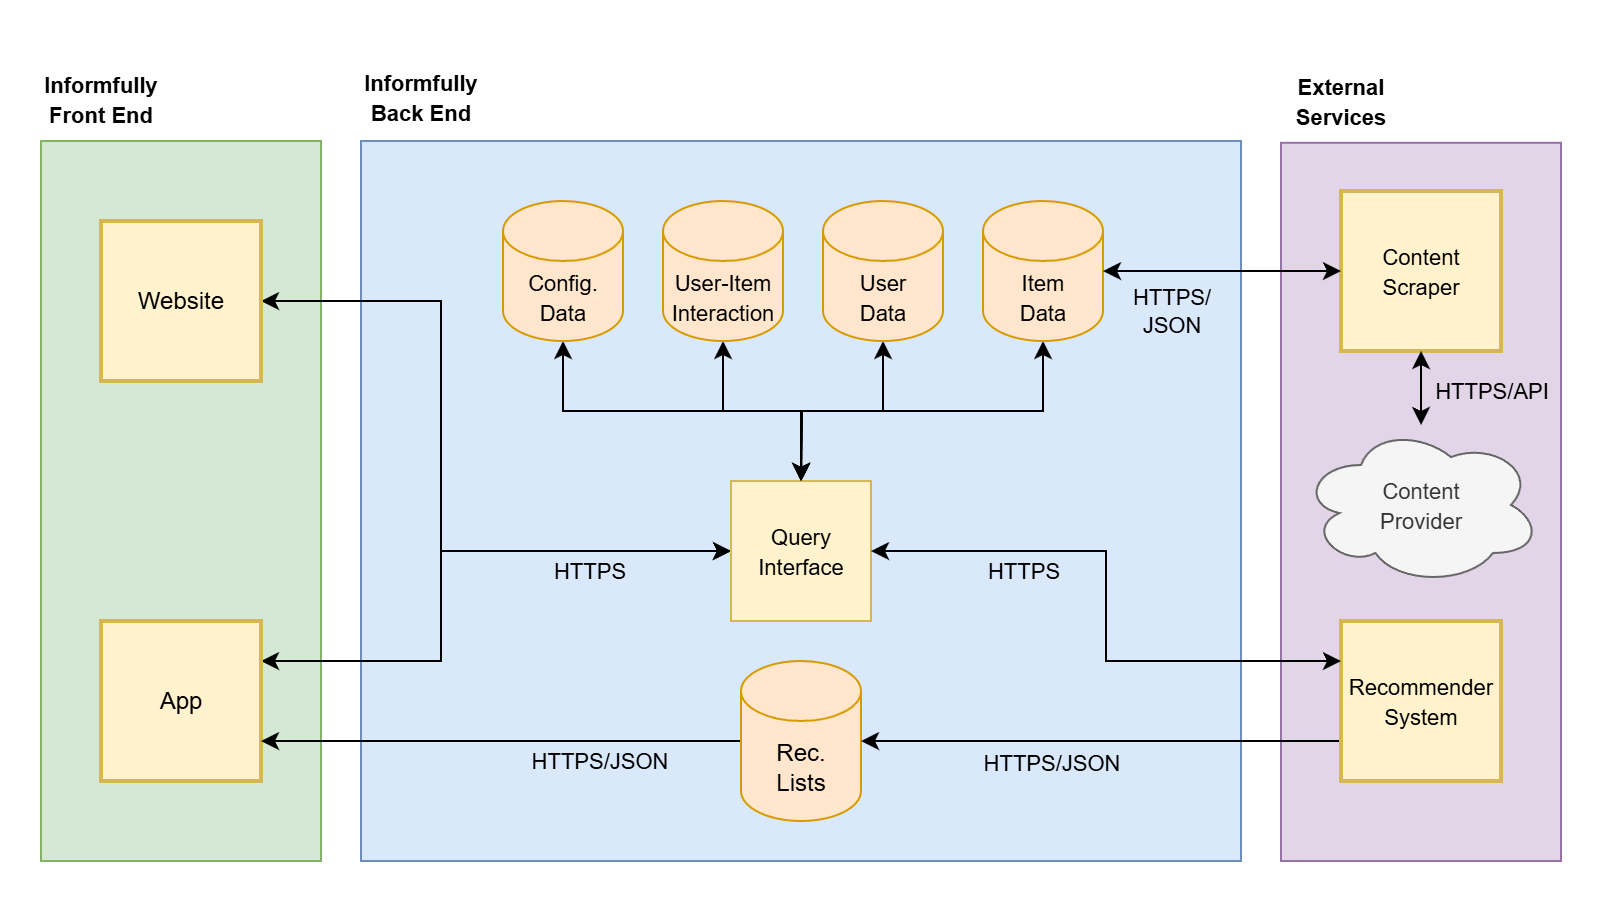

The diagram above was exported from draw.io. Its source (the exported page's mxGraphModel, read from the mxfile embedded in the PNG):
<mxGraphModel dx="1426" dy="111" grid="1" gridSize="10" guides="1" tooltips="1" connect="1" arrows="1" fold="1" page="1" pageScale="1" pageWidth="1100" pageHeight="850" math="0" shadow="0">
  <root>
    <mxCell id="0" />
    <mxCell id="1" parent="0" />
    <mxCell id="2" value="" style="rounded=0;whiteSpace=wrap;html=1;fillColor=#dae8fc;strokeColor=#6c8ebf;fontStyle=0" vertex="1" parent="1">
      <mxGeometry x="340" y="1114" width="440" height="360" as="geometry" />
    </mxCell>
    <mxCell id="3" value="" style="rounded=0;whiteSpace=wrap;html=1;fillColor=#e1d5e7;strokeColor=#9673a6;fontStyle=0" vertex="1" parent="1">
      <mxGeometry x="800" y="1114.9" width="140" height="359.1" as="geometry" />
    </mxCell>
    <mxCell id="4" value="" style="rounded=0;whiteSpace=wrap;html=1;fillColor=#d5e8d4;strokeColor=#82b366;fontStyle=0" vertex="1" parent="1">
      <mxGeometry x="180" y="1114" width="140" height="360" as="geometry" />
    </mxCell>
    <mxCell id="5" value="&lt;font style=&quot;font-size: 11px&quot;&gt;&lt;br&gt;Informfully&lt;br&gt;Front End&lt;/font&gt;" style="text;html=1;strokeColor=none;fillColor=none;align=center;verticalAlign=middle;whiteSpace=wrap;rounded=0;fontStyle=1" vertex="1" parent="1">
      <mxGeometry x="180" y="1075" width="60" height="21" as="geometry" />
    </mxCell>
    <mxCell id="6" value="&lt;font style=&quot;font-size: 11px&quot;&gt;&lt;br&gt;Informfully&lt;br&gt;Back End&lt;/font&gt;&lt;div&gt;&lt;/div&gt;" style="text;html=1;strokeColor=none;fillColor=none;align=center;verticalAlign=middle;whiteSpace=wrap;rounded=0;fontStyle=1" vertex="1" parent="1">
      <mxGeometry x="340" y="1075" width="60" height="20" as="geometry" />
    </mxCell>
    <mxCell id="7" style="edgeStyle=orthogonalEdgeStyle;rounded=0;orthogonalLoop=1;jettySize=auto;html=1;exitX=1;exitY=0.25;exitDx=0;exitDy=0;entryX=0;entryY=0.5;entryDx=0;entryDy=0;startArrow=classic;startFill=1;strokeWidth=1;fontStyle=0" edge="1" source="8" target="24" parent="1">
      <mxGeometry relative="1" as="geometry">
        <Array as="points">
          <mxPoint x="380" y="1374" />
          <mxPoint x="380" y="1319" />
        </Array>
      </mxGeometry>
    </mxCell>
    <mxCell id="8" value="App" style="whiteSpace=wrap;html=1;aspect=fixed;fillColor=#fff2cc;strokeColor=#d6b656;strokeWidth=2;fontStyle=0" vertex="1" parent="1">
      <mxGeometry x="210" y="1354" width="80" height="80" as="geometry" />
    </mxCell>
    <mxCell id="9" value="HTTPS" style="edgeStyle=orthogonalEdgeStyle;rounded=0;orthogonalLoop=1;jettySize=auto;html=1;exitX=1;exitY=0.5;exitDx=0;exitDy=0;entryX=0;entryY=0.5;entryDx=0;entryDy=0;startArrow=classic;startFill=1;fontStyle=0;labelBackgroundColor=none;strokeWidth=1;" edge="1" source="10" target="24" parent="1">
      <mxGeometry x="0.6109" y="-10" relative="1" as="geometry">
        <Array as="points">
          <mxPoint x="380" y="1194" />
          <mxPoint x="380" y="1319" />
        </Array>
        <mxPoint x="-1" as="offset" />
      </mxGeometry>
    </mxCell>
    <mxCell id="10" value="Website" style="whiteSpace=wrap;html=1;aspect=fixed;fillColor=#fff2cc;strokeColor=#d6b656;strokeWidth=2;fontStyle=0" vertex="1" parent="1">
      <mxGeometry x="210" y="1154" width="80" height="80" as="geometry" />
    </mxCell>
    <mxCell id="11" value="&lt;span&gt;HTTPS/JSON&lt;/span&gt;" style="edgeStyle=orthogonalEdgeStyle;rounded=0;orthogonalLoop=1;jettySize=auto;html=1;entryX=1;entryY=0.75;entryDx=0;entryDy=0;startArrow=none;startFill=0;strokeWidth=1;labelBackgroundColor=none;fontStyle=0" edge="1" source="12" target="8" parent="1">
      <mxGeometry x="-0.4074" y="10" relative="1" as="geometry">
        <mxPoint as="offset" />
        <mxPoint x="440.0000000000002" y="952" as="sourcePoint" />
        <mxPoint x="440.0000000000002" y="741" as="targetPoint" />
      </mxGeometry>
    </mxCell>
    <mxCell id="12" value="Rec.&lt;br&gt;Lists" style="shape=cylinder3;whiteSpace=wrap;html=1;boundedLbl=1;backgroundOutline=1;size=15;fillColor=#ffe6cc;strokeColor=#d79b00;fontStyle=0" vertex="1" parent="1">
      <mxGeometry x="530" y="1374" width="60" height="80" as="geometry" />
    </mxCell>
    <mxCell id="13" value="&lt;font style=&quot;font-size: 11px&quot;&gt;External&lt;br&gt;Services&lt;/font&gt;" style="text;html=1;strokeColor=none;fillColor=none;align=center;verticalAlign=middle;whiteSpace=wrap;rounded=0;fontStyle=1" vertex="1" parent="1">
      <mxGeometry x="800" y="1084" width="60" height="20" as="geometry" />
    </mxCell>
    <mxCell id="14" value="&lt;font style=&quot;font-size: 11px&quot;&gt;Content&lt;br&gt;Provider&lt;/font&gt;" style="ellipse;shape=cloud;whiteSpace=wrap;html=1;fillColor=#f5f5f5;strokeColor=#666666;fontColor=#333333;fontStyle=0" vertex="1" parent="1">
      <mxGeometry x="810" y="1256" width="120" height="80" as="geometry" />
    </mxCell>
    <mxCell id="15" style="edgeStyle=orthogonalEdgeStyle;rounded=0;orthogonalLoop=1;jettySize=auto;html=1;exitX=0.5;exitY=1;exitDx=0;exitDy=0;exitPerimeter=0;strokeWidth=1;startArrow=classic;startFill=1;fontStyle=0" edge="1" source="16" target="24" parent="1">
      <mxGeometry relative="1" as="geometry" />
    </mxCell>
    <mxCell id="16" value="&lt;font style=&quot;font-size: 11px&quot;&gt;User-Item&lt;br&gt;Interaction&lt;/font&gt;" style="shape=cylinder3;whiteSpace=wrap;html=1;boundedLbl=1;backgroundOutline=1;size=15;fillColor=#ffe6cc;strokeColor=#d79b00;fontStyle=0" vertex="1" parent="1">
      <mxGeometry x="491" y="1144" width="60" height="70" as="geometry" />
    </mxCell>
    <mxCell id="17" style="edgeStyle=orthogonalEdgeStyle;rounded=0;orthogonalLoop=1;jettySize=auto;html=1;entryX=1;entryY=0.5;entryDx=0;entryDy=0;entryPerimeter=0;startArrow=none;startFill=0;exitX=0;exitY=0.75;exitDx=0;exitDy=0;fontStyle=0;strokeWidth=1;" edge="1" source="19" target="12" parent="1">
      <mxGeometry relative="1" as="geometry">
        <Array as="points">
          <mxPoint x="850" y="1414" />
          <mxPoint x="850" y="1414" />
        </Array>
      </mxGeometry>
    </mxCell>
    <mxCell id="18" value="HTTPS/JSON" style="edgeLabel;html=1;align=center;verticalAlign=middle;resizable=0;points=[];fontStyle=0;labelBackgroundColor=none;" vertex="1" connectable="0" parent="17">
      <mxGeometry x="-0.3324" y="3" relative="1" as="geometry">
        <mxPoint x="-93" y="7" as="offset" />
      </mxGeometry>
    </mxCell>
    <mxCell id="19" value="&lt;font style=&quot;font-size: 11px&quot;&gt;Recommender&lt;br&gt;System&lt;/font&gt;" style="whiteSpace=wrap;html=1;aspect=fixed;fillColor=#fff2cc;strokeColor=#d6b656;strokeWidth=2;fontStyle=0" vertex="1" parent="1">
      <mxGeometry x="830" y="1354" width="80" height="80" as="geometry" />
    </mxCell>
    <mxCell id="20" value="" style="group;strokeWidth=2;fontStyle=0" vertex="1" connectable="0" parent="1">
      <mxGeometry x="830" y="1139" width="80" height="80" as="geometry" />
    </mxCell>
    <mxCell id="21" value="" style="rounded=0;whiteSpace=wrap;html=1;fillColor=#fff2cc;strokeColor=#d6b656;strokeWidth=2;fontStyle=0" vertex="1" parent="20">
      <mxGeometry width="80" height="80" as="geometry" />
    </mxCell>
    <mxCell id="22" value="&lt;font style=&quot;font-size: 11px&quot;&gt;Content&lt;br&gt;Scraper&lt;/font&gt;" style="whiteSpace=wrap;html=1;aspect=fixed;fillColor=#fff2cc;strokeColor=none;fontStyle=0" vertex="1" parent="20">
      <mxGeometry x="5" y="5" width="70" height="70" as="geometry" />
    </mxCell>
    <mxCell id="23" value="" style="group;fontStyle=0" vertex="1" connectable="0" parent="1">
      <mxGeometry x="525" y="1284" width="70" height="70" as="geometry" />
    </mxCell>
    <mxCell id="24" value="" style="rounded=0;whiteSpace=wrap;html=1;fillColor=#fff2cc;strokeColor=#d6b656;fontStyle=0" vertex="1" parent="23">
      <mxGeometry width="70" height="70" as="geometry" />
    </mxCell>
    <mxCell id="25" value="&lt;font style=&quot;font-size: 11px&quot;&gt;Query Interface&lt;/font&gt;" style="whiteSpace=wrap;html=1;aspect=fixed;fillColor=#fff2cc;strokeColor=none;fontStyle=0" vertex="1" parent="23">
      <mxGeometry x="8.204999999999984" y="8.204999999999927" width="53.59375" height="53.59375" as="geometry" />
    </mxCell>
    <mxCell id="26" style="edgeStyle=orthogonalEdgeStyle;rounded=0;orthogonalLoop=1;jettySize=auto;html=1;exitX=0.5;exitY=1;exitDx=0;exitDy=0;exitPerimeter=0;strokeWidth=1;startArrow=classic;startFill=1;fontStyle=0" edge="1" source="27" parent="1">
      <mxGeometry relative="1" as="geometry">
        <mxPoint x="560" y="1284" as="targetPoint" />
      </mxGeometry>
    </mxCell>
    <mxCell id="27" value="&lt;font style=&quot;font-size: 11px&quot;&gt;Item&lt;br&gt;Data&lt;/font&gt;" style="shape=cylinder3;whiteSpace=wrap;html=1;boundedLbl=1;backgroundOutline=1;size=15;fillColor=#ffe6cc;strokeColor=#d79b00;fontStyle=0" vertex="1" parent="1">
      <mxGeometry x="651" y="1144" width="60" height="70" as="geometry" />
    </mxCell>
    <mxCell id="28" style="edgeStyle=orthogonalEdgeStyle;rounded=0;orthogonalLoop=1;jettySize=auto;html=1;exitX=0.5;exitY=1;exitDx=0;exitDy=0;exitPerimeter=0;strokeWidth=1;startArrow=classic;startFill=1;fontStyle=0" edge="1" source="29" parent="1">
      <mxGeometry relative="1" as="geometry">
        <mxPoint x="560" y="1284" as="targetPoint" />
      </mxGeometry>
    </mxCell>
    <mxCell id="29" value="&lt;font style=&quot;font-size: 11px&quot;&gt;User&lt;br&gt;Data&lt;/font&gt;" style="shape=cylinder3;whiteSpace=wrap;html=1;boundedLbl=1;backgroundOutline=1;size=15;fillColor=#ffe6cc;strokeColor=#d79b00;fontStyle=0" vertex="1" parent="1">
      <mxGeometry x="571" y="1144" width="60" height="70" as="geometry" />
    </mxCell>
    <mxCell id="30" style="edgeStyle=orthogonalEdgeStyle;rounded=0;orthogonalLoop=1;jettySize=auto;html=1;exitX=0;exitY=0.5;exitDx=0;exitDy=0;entryX=1;entryY=0.5;entryDx=0;entryDy=0;entryPerimeter=0;startArrow=classic;startFill=1;endArrow=classic;endFill=1;strokeWidth=1;fontStyle=0" edge="1" source="21" target="27" parent="1">
      <mxGeometry relative="1" as="geometry" />
    </mxCell>
    <mxCell id="31" value="HTTPS/&lt;br&gt;JSON" style="edgeLabel;html=1;align=center;verticalAlign=middle;resizable=0;points=[];fontStyle=0;labelBackgroundColor=none;" vertex="1" connectable="0" parent="30">
      <mxGeometry x="-0.1774" y="-4" relative="1" as="geometry">
        <mxPoint x="-37" y="23" as="offset" />
      </mxGeometry>
    </mxCell>
    <mxCell id="32" style="edgeStyle=orthogonalEdgeStyle;rounded=0;orthogonalLoop=1;jettySize=auto;html=1;exitX=0.5;exitY=1;exitDx=0;exitDy=0;exitPerimeter=0;entryX=0.5;entryY=0;entryDx=0;entryDy=0;strokeWidth=1;startArrow=classic;startFill=1;fontStyle=0" edge="1" source="33" target="24" parent="1">
      <mxGeometry relative="1" as="geometry" />
    </mxCell>
    <mxCell id="33" value="&lt;span style=&quot;font-size: 11px&quot;&gt;Config.&lt;br&gt;Data&lt;br&gt;&lt;/span&gt;" style="shape=cylinder3;whiteSpace=wrap;html=1;boundedLbl=1;backgroundOutline=1;size=15;fillColor=#ffe6cc;strokeColor=#d79b00;fontStyle=0" vertex="1" parent="1">
      <mxGeometry x="411" y="1144" width="60" height="70" as="geometry" />
    </mxCell>
    <mxCell id="34" style="edgeStyle=orthogonalEdgeStyle;rounded=0;orthogonalLoop=1;jettySize=auto;html=1;exitX=0.5;exitY=1;exitDx=0;exitDy=0;strokeWidth=1;startArrow=classic;startFill=1;fontStyle=0" edge="1" source="21" target="14" parent="1">
      <mxGeometry relative="1" as="geometry" />
    </mxCell>
    <mxCell id="35" value="HTTPS/API" style="edgeLabel;html=1;align=center;verticalAlign=middle;resizable=0;points=[];fontStyle=0;labelBackgroundColor=none;" vertex="1" connectable="0" parent="34">
      <mxGeometry x="0.6" y="2" relative="1" as="geometry">
        <mxPoint x="32" y="-9" as="offset" />
      </mxGeometry>
    </mxCell>
    <mxCell id="36" style="edgeStyle=orthogonalEdgeStyle;rounded=0;orthogonalLoop=1;jettySize=auto;html=1;exitX=1;exitY=0.5;exitDx=0;exitDy=0;entryX=0;entryY=0.25;entryDx=0;entryDy=0;strokeWidth=1;startArrow=classic;startFill=1;fontStyle=0" edge="1" source="24" target="19" parent="1">
      <mxGeometry relative="1" as="geometry" />
    </mxCell>
    <mxCell id="37" value="&lt;span&gt;HTTPS&lt;/span&gt;" style="edgeLabel;html=1;align=center;verticalAlign=middle;resizable=0;points=[];labelBackgroundColor=none;fontStyle=0" vertex="1" connectable="0" parent="36">
      <mxGeometry x="-0.3954" y="1" relative="1" as="geometry">
        <mxPoint x="-13" y="10" as="offset" />
      </mxGeometry>
    </mxCell>
  </root>
</mxGraphModel>